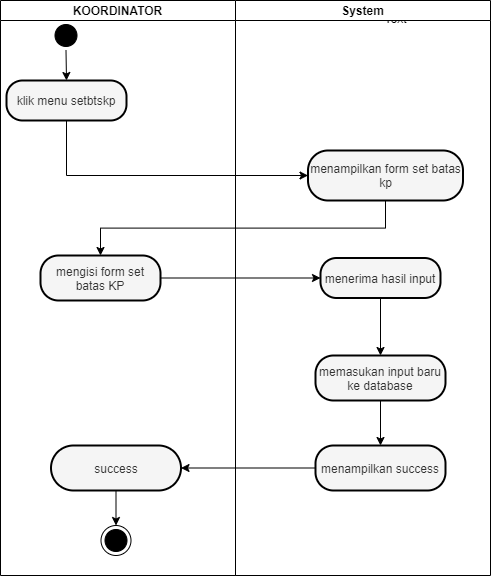

The diagram above was exported from draw.io. Its source (the exported page's mxGraphModel, read from the mxfile embedded in the PNG):
<mxGraphModel dx="12442" dy="2205" grid="1" gridSize="10" guides="1" tooltips="1" connect="1" arrows="1" fold="1" page="1" pageScale="1" pageWidth="1654" pageHeight="1169" math="0" shadow="0">
  <root>
    <mxCell id="0" />
    <mxCell id="1" parent="0" />
    <mxCell id="2" value="Text" style="text;html=1;align=center;verticalAlign=middle;resizable=0;points=[];autosize=1;" vertex="1" parent="1">
      <mxGeometry x="-335" y="993" width="40" height="20" as="geometry" />
    </mxCell>
    <mxCell id="3" value="KOORDINATOR" style="swimlane;startSize=20;" vertex="1" parent="1">
      <mxGeometry x="-710" y="985" width="235" height="575" as="geometry" />
    </mxCell>
    <mxCell id="4" value="" style="ellipse;html=1;shape=startState;fillColor=#000000;strokeColor=#000000;" vertex="1" parent="3">
      <mxGeometry x="50.5" y="20" width="30" height="30" as="geometry" />
    </mxCell>
    <mxCell id="5" value="" style="ellipse;html=1;shape=endState;fillColor=#000000;strokeColor=#000000;" vertex="1" parent="3">
      <mxGeometry x="100.5" y="525" width="30" height="30" as="geometry" />
    </mxCell>
    <mxCell id="6" value="klik menu setbtskp" style="rounded=1;whiteSpace=wrap;html=1;arcSize=40;fontColor=#333333;fillColor=#f5f5f5;strokeColor=#000000;strokeWidth=2;gradientColor=none;" vertex="1" parent="3">
      <mxGeometry x="6" y="80" width="120" height="40" as="geometry" />
    </mxCell>
    <mxCell id="7" value="" style="endArrow=classic;html=1;exitX=0.5;exitY=1;exitDx=0;exitDy=0;entryX=0.5;entryY=0;entryDx=0;entryDy=0;" edge="1" parent="3" source="4" target="6">
      <mxGeometry width="50" height="50" relative="1" as="geometry">
        <mxPoint x="-70" y="220" as="sourcePoint" />
        <mxPoint x="-20" y="170" as="targetPoint" />
      </mxGeometry>
    </mxCell>
    <mxCell id="8" value="mengisi form set batas KP" style="rounded=1;whiteSpace=wrap;html=1;arcSize=40;fontColor=#333333;fillColor=#f5f5f5;strokeColor=#000000;strokeWidth=2;gradientColor=none;" vertex="1" parent="3">
      <mxGeometry x="40" y="255" width="120" height="45" as="geometry" />
    </mxCell>
    <mxCell id="9" style="edgeStyle=orthogonalEdgeStyle;rounded=0;orthogonalLoop=1;jettySize=auto;html=1;exitX=0.5;exitY=1;exitDx=0;exitDy=0;entryX=0.5;entryY=0;entryDx=0;entryDy=0;" edge="1" parent="3" source="10" target="5">
      <mxGeometry relative="1" as="geometry" />
    </mxCell>
    <mxCell id="10" value="success" style="rounded=1;whiteSpace=wrap;html=1;arcSize=50;fontColor=#333333;fillColor=#f5f5f5;strokeColor=#000000;strokeWidth=2;gradientColor=none;" vertex="1" parent="3">
      <mxGeometry x="50.5" y="445" width="130" height="45" as="geometry" />
    </mxCell>
    <mxCell id="11" value="System" style="swimlane;startSize=20;" vertex="1" parent="1">
      <mxGeometry x="-475" y="985" width="255" height="575" as="geometry">
        <mxRectangle x="-2300" y="600" width="70" height="20" as="alternateBounds" />
      </mxGeometry>
    </mxCell>
    <mxCell id="12" value="menampilkan form set batas kp" style="rounded=1;whiteSpace=wrap;html=1;arcSize=40;fontColor=#333333;fillColor=#f5f5f5;strokeColor=#000000;strokeWidth=2;gradientColor=none;" vertex="1" parent="11">
      <mxGeometry x="72.5" y="150" width="155" height="50" as="geometry" />
    </mxCell>
    <mxCell id="13" style="edgeStyle=orthogonalEdgeStyle;rounded=0;orthogonalLoop=1;jettySize=auto;html=1;exitX=0.5;exitY=1;exitDx=0;exitDy=0;" edge="1" parent="11" source="14" target="15">
      <mxGeometry relative="1" as="geometry" />
    </mxCell>
    <mxCell id="14" value="menerima hasil input" style="rounded=1;whiteSpace=wrap;html=1;arcSize=40;fontColor=#333333;fillColor=#f5f5f5;strokeColor=#000000;strokeWidth=2;gradientColor=none;" vertex="1" parent="11">
      <mxGeometry x="85" y="257.5" width="120" height="40" as="geometry" />
    </mxCell>
    <mxCell id="15" value="memasukan input baru ke database" style="rounded=1;whiteSpace=wrap;html=1;arcSize=40;fontColor=#333333;fillColor=#f5f5f5;strokeColor=#000000;strokeWidth=2;gradientColor=none;" vertex="1" parent="11">
      <mxGeometry x="80" y="355" width="130" height="45" as="geometry" />
    </mxCell>
    <mxCell id="16" style="edgeStyle=orthogonalEdgeStyle;rounded=0;orthogonalLoop=1;jettySize=auto;html=1;exitX=0.5;exitY=1;exitDx=0;exitDy=0;entryX=0.5;entryY=0;entryDx=0;entryDy=0;" edge="1" parent="11" source="15" target="17">
      <mxGeometry relative="1" as="geometry">
        <mxPoint x="145" y="485" as="sourcePoint" />
      </mxGeometry>
    </mxCell>
    <mxCell id="17" value="menampilkan success" style="rounded=1;whiteSpace=wrap;html=1;arcSize=40;fontColor=#333333;fillColor=#f5f5f5;strokeColor=#000000;strokeWidth=2;gradientColor=none;" vertex="1" parent="11">
      <mxGeometry x="80" y="445" width="130" height="45" as="geometry" />
    </mxCell>
    <mxCell id="18" style="edgeStyle=orthogonalEdgeStyle;rounded=0;orthogonalLoop=1;jettySize=auto;html=1;entryX=0;entryY=0.5;entryDx=0;entryDy=0;exitX=0.5;exitY=1;exitDx=0;exitDy=0;" edge="1" source="6" target="12" parent="1">
      <mxGeometry relative="1" as="geometry">
        <mxPoint x="-514.5" y="1150" as="sourcePoint" />
        <mxPoint x="-619.5" y="1215" as="targetPoint" />
      </mxGeometry>
    </mxCell>
    <mxCell id="19" style="edgeStyle=orthogonalEdgeStyle;rounded=0;orthogonalLoop=1;jettySize=auto;html=1;exitX=1;exitY=0.5;exitDx=0;exitDy=0;entryX=0;entryY=0.5;entryDx=0;entryDy=0;" edge="1" source="8" target="14" parent="1">
      <mxGeometry relative="1" as="geometry">
        <mxPoint x="-570" y="1310" as="sourcePoint" />
      </mxGeometry>
    </mxCell>
    <mxCell id="20" style="edgeStyle=orthogonalEdgeStyle;rounded=0;orthogonalLoop=1;jettySize=auto;html=1;exitX=0.5;exitY=1;exitDx=0;exitDy=0;entryX=0.5;entryY=0;entryDx=0;entryDy=0;" edge="1" source="12" target="8" parent="1">
      <mxGeometry relative="1" as="geometry" />
    </mxCell>
    <mxCell id="21" style="edgeStyle=orthogonalEdgeStyle;rounded=0;orthogonalLoop=1;jettySize=auto;html=1;exitX=0;exitY=0.5;exitDx=0;exitDy=0;entryX=1;entryY=0.5;entryDx=0;entryDy=0;" edge="1" source="17" target="10" parent="1">
      <mxGeometry relative="1" as="geometry" />
    </mxCell>
  </root>
</mxGraphModel>